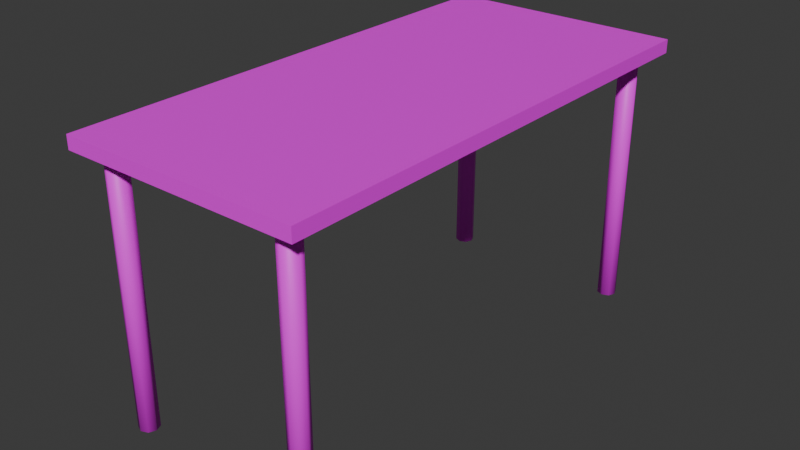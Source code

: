 # Source: table_1.blend  (saved by Blender 4.0.36; exported with 4.5.12 LTS)
import bpy
from mathutils import Matrix  # noqa: F401  (used for matrix-valued properties, if any)

bpy.ops.wm.read_factory_settings(use_empty=True)
scene = bpy.context.scene
scene.name = 'Scene'

# ---- collections
col_collection = bpy.data.collections.new('Collection'); scene.collection.children.link(col_collection)

# ---- images (referenced by path relative to the original .blend; pixels are not part of the script)
import os
ASSET_DIR = os.environ.get("B2B_ASSET_DIR", "")  # directory of the original .blend (textures are referenced by path, not embedded)
HERE = os.path.dirname(os.path.abspath(__file__))  # packed textures are extracted next to this script under _unpacked/

def load_image(name, relpath, width, height, colorspace="sRGB"):
    """Load a texture the original file referenced (path relative to the .blend, or extracted next to this script)."""
    p = next((c for c in (os.path.join(HERE, relpath), os.path.join(ASSET_DIR, relpath)) if relpath and os.path.exists(c)), "")
    if p:
        img = bpy.data.images.load(p, check_existing=True)
        img.name = name
    else:  # same state as the original file: an image datablock whose file is absent (Cycles renders it pink)
        img = bpy.data.images.new(name, width, height)
        img.source = "FILE"
        img.filepath = "//" + (relpath or name)
    img.colorspace_settings.name = colorspace
    return img
img_maptex_png = load_image('mapTex.png', 'mapTex.png', 1024, 1024, 'sRGB')

# ---- materials (node trees are filled in below, after node groups)
mat_material_001 = bpy.data.materials.new('Material.001')
mat_material_001.use_transparent_shadow = False

# ---- material node trees
mat_material_001.use_nodes = True; mat_material_001.node_tree.nodes.clear()
_N = mat_material_001.node_tree.nodes; _L = mat_material_001.node_tree.links
n0 = _N.new('ShaderNodeTexImage'); n0.name = 'Image Texture'; n0.location = (-293, 272)
n0.image = img_maptex_png
n1 = _N.new('ShaderNodeBsdfPrincipled'); n1.name = 'Principled BSDF'; n1.location = (-6, 293)
n1.inputs[3].default_value = 1.45
n2 = _N.new('ShaderNodeOutputMaterial'); n2.name = 'Material Output'; n2.location = (281, 310)
_L.new(n1.outputs[0], n2.inputs[0])
_L.new(n0.outputs[0], n1.inputs[0])
n2.is_active_output = True

# ---- world
world_world = bpy.data.worlds.new('World'); scene.world = world_world
world_world.use_nodes = True; world_world.node_tree.nodes.clear()
_N = world_world.node_tree.nodes; _L = world_world.node_tree.links
n0 = _N.new('ShaderNodeOutputWorld'); n0.name = 'World Output'; n0.location = (300, 300)
n1 = _N.new('ShaderNodeBackground'); n1.name = 'Background'; n1.location = (10, 300)
n1.inputs[0].default_value = (0.05088, 0.05088, 0.05088, 1.0)
_L.new(n1.outputs[0], n0.inputs[0])
n0.is_active_output = True
world_world.color = (0.05088, 0.05088, 0.05088)
world_world.use_sun_shadow = False
world_world.sun_shadow_jitter_overblur = 0.0

# ---- meshes
me_cube_121 = bpy.data.meshes.new('Cube.121')
me_cube_121.from_pydata([(-1.648, -3.466, 1.377), (-1.648, -3.466, 1.525), (-1.648, 3.466, 1.377), (-1.648, 3.466, 1.525), (1.648, -3.466, 1.377), (1.648, -3.466, 1.525), (1.648, 3.466, 1.377), (1.648, 3.466, 1.525), (1.287, 3.282, -1.526), (1.287, 3.282, 1.375), (1.382, 3.243, -1.526), (1.382, 3.243, 1.375), (1.421, 3.148, -1.526), (1.421, 3.148, 1.375), (1.382, 3.053, -1.526), (1.382, 3.053, 1.375), (1.287, 3.014, -1.526), (1.287, 3.014, 1.375), (1.192, 3.053, -1.526), (1.192, 3.053, 1.375), (1.153, 3.148, -1.526), (1.153, 3.148, 1.375), (1.192, 3.243, -1.526), (1.192, 3.243, 1.375), (-1.287, 3.282, -1.526), (-1.287, 3.282, 1.375), (-1.192, 3.243, -1.526), (-1.192, 3.243, 1.375), (-1.153, 3.148, -1.526), (-1.153, 3.148, 1.375), (-1.192, 3.053, -1.526), (-1.192, 3.053, 1.375), (-1.287, 3.014, -1.526), (-1.287, 3.014, 1.375), (-1.382, 3.053, -1.526), (-1.382, 3.053, 1.375), (-1.421, 3.148, -1.526), (-1.421, 3.148, 1.375), (-1.382, 3.243, -1.526), (-1.382, 3.243, 1.375), (1.287, -3.014, -1.526), (1.287, -3.014, 1.375), (1.382, -3.053, -1.526), (1.382, -3.053, 1.375), (1.421, -3.148, -1.526), (1.421, -3.148, 1.375), (1.382, -3.243, -1.526), (1.382, -3.243, 1.375), (1.287, -3.282, -1.526), (1.287, -3.282, 1.375), (1.192, -3.243, -1.526), (1.192, -3.243, 1.375), (1.153, -3.148, -1.526), (1.153, -3.148, 1.375), (1.192, -3.053, -1.526), (1.192, -3.053, 1.375), (-1.287, -3.014, -1.526), (-1.287, -3.014, 1.375), (-1.192, -3.053, -1.526), (-1.192, -3.053, 1.375), (-1.153, -3.148, -1.526), (-1.153, -3.148, 1.375), (-1.192, -3.243, -1.526), (-1.192, -3.243, 1.375), (-1.287, -3.282, -1.526), (-1.287, -3.282, 1.375), (-1.382, -3.243, -1.526), (-1.382, -3.243, 1.375), (-1.421, -3.148, -1.526), (-1.421, -3.148, 1.375), (-1.382, -3.053, -1.526), (-1.382, -3.053, 1.375)], [], [(0, 1, 3, 2), (2, 3, 7, 6), (6, 7, 5, 4), (4, 5, 1, 0), (2, 6, 4, 0), (7, 3, 1, 5), (8, 9, 11, 10), (10, 11, 13, 12), (12, 13, 15, 14), (14, 15, 17, 16), (16, 17, 19, 18), (18, 19, 21, 20), (11, 9, 23, 21, 19, 17, 15, 13), (20, 21, 23, 22), (22, 23, 9, 8), (8, 10, 12, 14, 16, 18, 20, 22), (24, 25, 27, 26), (26, 27, 29, 28), (28, 29, 31, 30), (30, 31, 33, 32), (32, 33, 35, 34), (34, 35, 37, 36), (27, 25, 39, 37, 35, 33, 31, 29), (36, 37, 39, 38), (38, 39, 25, 24), (24, 26, 28, 30, 32, 34, 36, 38), (40, 41, 43, 42), (42, 43, 45, 44), (44, 45, 47, 46), (46, 47, 49, 48), (48, 49, 51, 50), (50, 51, 53, 52), (43, 41, 55, 53, 51, 49, 47, 45), (52, 53, 55, 54), (54, 55, 41, 40), (40, 42, 44, 46, 48, 50, 52, 54), (56, 57, 59, 58), (58, 59, 61, 60), (60, 61, 63, 62), (62, 63, 65, 64), (64, 65, 67, 66), (66, 67, 69, 68), (59, 57, 71, 69, 67, 65, 63, 61), (68, 69, 71, 70), (70, 71, 57, 56), (56, 58, 60, 62, 64, 66, 68, 70)])
me_cube_121.polygons.foreach_set('use_smooth', [0, 0, 0, 0, 0, 0, 1, 1, 1, 1, 1, 1, 1, 1, 1, 1, 1, 1, 1, 1, 1, 1, 1, 1, 1, 1, 1, 1, 1, 1, 1, 1, 1, 1, 1, 1, 1, 1, 1, 1, 1, 1, 1, 1, 1, 1])
_uv = me_cube_121.uv_layers.new(name='UVMap')
_uv.uv.foreach_set('vector', [0.05523, 0.2964, 0.06376, 0.2964, 0.06376, 0.305, 0.05523, 0.305, 0.05523, 0.305, 0.06376, 0.305, 0.06376, 0.3135, 0.05523, 0.3135, 0.05523, 0.3135, 0.06376, 0.3135, 0.06376, 0.322, 0.05523, 0.322, 0.05523, 0.322, 0.06376, 0.322, 0.06376, 0.3305, 0.05523, 0.3305, 0.04671, 0.3135, 0.05523, 0.3135, 0.05523, 0.322, 0.04671, 0.322, 0.06376, 0.3135, 0.07228, 0.3135, 0.07228, 0.322, 0.06376, 0.322, 0.1045, 0.9346, 0.1045, 0.9721, 0.09507, 0.9721, 0.09507, 0.9346, 0.09507, 0.9346, 0.09507, 0.9721, 0.08568, 0.9721, 0.08568, 0.9346, 0.08568, 0.9346, 0.08568, 0.9721, 0.07629, 0.9721, 0.07629, 0.9346, 0.07629, 0.9346, 0.07629, 0.9721, 0.0669, 0.9721, 0.0669, 0.9346, 0.0669, 0.9346, 0.0669, 0.9721, 0.05751, 0.9721, 0.05751, 0.9346, 0.05751, 0.9346, 0.05751, 0.9721, 0.04812, 0.9721, 0.04812, 0.9346, 0.06087, 0.9285, 0.04812, 0.9338, 0.03538, 0.9285, 0.0301, 0.9158, 0.03538, 0.903, 0.04812, 0.8978, 0.06087, 0.903, 0.06615, 0.9158, 0.04812, 0.9346, 0.04812, 0.9721, 0.03874, 0.9721, 0.03874, 0.9346, 0.03874, 0.9346, 0.03874, 0.9721, 0.02935, 0.9721, 0.02935, 0.9346, 0.08568, 0.9338, 0.09843, 0.9285, 0.1037, 0.9158, 0.09843, 0.903, 0.08568, 0.8978, 0.07293, 0.903, 0.06765, 0.9158, 0.07293, 0.9285, 0.1045, 0.9346, 0.1045, 0.9721, 0.09507, 0.9721, 0.09507, 0.9346, 0.09507, 0.9346, 0.09507, 0.9721, 0.08568, 0.9721, 0.08568, 0.9346, 0.08568, 0.9346, 0.08568, 0.9721, 0.07629, 0.9721, 0.07629, 0.9346, 0.07629, 0.9346, 0.07629, 0.9721, 0.0669, 0.9721, 0.0669, 0.9346, 0.0669, 0.9346, 0.0669, 0.9721, 0.05751, 0.9721, 0.05751, 0.9346, 0.05751, 0.9346, 0.05751, 0.9721, 0.04812, 0.9721, 0.04812, 0.9346, 0.06087, 0.9285, 0.04812, 0.9338, 0.03538, 0.9285, 0.0301, 0.9158, 0.03538, 0.903, 0.04812, 0.8978, 0.06087, 0.903, 0.06615, 0.9158, 0.04812, 0.9346, 0.04812, 0.9721, 0.03874, 0.9721, 0.03874, 0.9346, 0.03874, 0.9346, 0.03874, 0.9721, 0.02935, 0.9721, 0.02935, 0.9346, 0.08568, 0.9338, 0.09843, 0.9285, 0.1037, 0.9158, 0.09843, 0.903, 0.08568, 0.8978, 0.07293, 0.903, 0.06765, 0.9158, 0.07293, 0.9285, 0.1045, 0.9346, 0.1045, 0.9721, 0.09507, 0.9721, 0.09507, 0.9346, 0.09507, 0.9346, 0.09507, 0.9721, 0.08568, 0.9721, 0.08568, 0.9346, 0.08568, 0.9346, 0.08568, 0.9721, 0.07629, 0.9721, 0.07629, 0.9346, 0.07629, 0.9346, 0.07629, 0.9721, 0.0669, 0.9721, 0.0669, 0.9346, 0.0669, 0.9346, 0.0669, 0.9721, 0.05751, 0.9721, 0.05751, 0.9346, 0.05751, 0.9346, 0.05751, 0.9721, 0.04812, 0.9721, 0.04812, 0.9346, 0.06087, 0.9285, 0.04812, 0.9338, 0.03538, 0.9285, 0.0301, 0.9158, 0.03538, 0.903, 0.04812, 0.8978, 0.06087, 0.903, 0.06615, 0.9158, 0.04812, 0.9346, 0.04812, 0.9721, 0.03874, 0.9721, 0.03874, 0.9346, 0.03874, 0.9346, 0.03874, 0.9721, 0.02935, 0.9721, 0.02935, 0.9346, 0.08568, 0.9338, 0.09843, 0.9285, 0.1037, 0.9158, 0.09843, 0.903, 0.08568, 0.8978, 0.07293, 0.903, 0.06765, 0.9158, 0.07293, 0.9285, 0.1045, 0.9346, 0.1045, 0.9721, 0.09507, 0.9721, 0.09507, 0.9346, 0.09507, 0.9346, 0.09507, 0.9721, 0.08568, 0.9721, 0.08568, 0.9346, 0.08568, 0.9346, 0.08568, 0.9721, 0.07629, 0.9721, 0.07629, 0.9346, 0.07629, 0.9346, 0.07629, 0.9721, 0.0669, 0.9721, 0.0669, 0.9346, 0.0669, 0.9346, 0.0669, 0.9721, 0.05751, 0.9721, 0.05751, 0.9346, 0.05751, 0.9346, 0.05751, 0.9721, 0.04812, 0.9721, 0.04812, 0.9346, 0.06087, 0.9285, 0.04812, 0.9338, 0.03538, 0.9285, 0.0301, 0.9158, 0.03538, 0.903, 0.04812, 0.8978, 0.06087, 0.903, 0.06615, 0.9158, 0.04812, 0.9346, 0.04812, 0.9721, 0.03874, 0.9721, 0.03874, 0.9346, 0.03874, 0.9346, 0.03874, 0.9721, 0.02935, 0.9721, 0.02935, 0.9346, 0.08568, 0.9338, 0.09843, 0.9285, 0.1037, 0.9158, 0.09843, 0.903, 0.08568, 0.8978, 0.07293, 0.903, 0.06765, 0.9158, 0.07293, 0.9285])
me_cube_121.materials.append(mat_material_001)
me_cube_121.update()

# ---- objects
ob_table_base_20 = bpy.data.objects.new('table_base_20', me_cube_121)

# ---- transforms, parenting, visibility, modifiers, constraints
ob_table_base_20.location = (0.0, 0.0, 2.208)
ob_table_base_20.scale = (1.167, 1.167, 1.447)

# ---- collection membership
col_collection.objects.link(ob_table_base_20)

# ---- scene / render settings (as saved in the file)
scene.frame_start = 1; scene.frame_end = 250; scene.frame_set(1)
scene.render.engine = 'BLENDER_EEVEE_NEXT'
scene.cycles.sampling_pattern = 'TABULATED_SOBOL'
bpy.context.view_layer.update()

# ---- added for rendering (the .blend has no active camera and no usable light): camera, sun
cam_auto = bpy.data.cameras.new('AutoCamera')
cam_auto.lens = 50.0
cam_auto.sensor_width = 36.0
cam_auto.clip_end = 1000.0
ob_auto_camera = bpy.data.objects.new('AutoCamera', cam_auto)
scene.collection.objects.link(ob_auto_camera)
ob_auto_camera.location = (9.23883, -11.0866, 9.59825)
ob_auto_camera.rotation_euler = (1.09748, -7.21219e-08, 0.694738)
scene.camera = ob_auto_camera
light_auto_sun = bpy.data.lights.new('AutoSun', 'SUN')
light_auto_sun.energy = 3.0
light_auto_sun.angle = 0.0523599
ob_auto_sun = bpy.data.objects.new('AutoSun', light_auto_sun)
scene.collection.objects.link(ob_auto_sun)
ob_auto_sun.rotation_euler = (0.872665, 0.174533, 0.523599)
bpy.context.view_layer.update()
